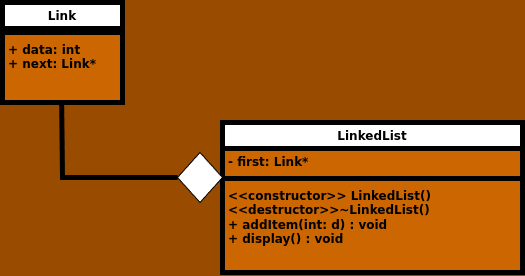

The diagram above was exported from draw.io. Its source (the exported page's mxGraphModel, read from the mxfile embedded in the PNG):
<mxGraphModel dx="875" dy="683" grid="1" gridSize="10" guides="1" tooltips="1" connect="1" arrows="1" fold="1" page="1" pageScale="1" pageWidth="850" pageHeight="1100" background="#994C00" math="0" shadow="0">
  <root>
    <mxCell id="0" />
    <mxCell id="1" parent="0" />
    <mxCell id="wcf6XGKi3vxVdeSQNMsu-1" value="LinkedList" style="swimlane;fontStyle=1;align=center;verticalAlign=top;childLayout=stackLayout;horizontal=1;startSize=26;horizontalStack=0;resizeParent=1;resizeParentMax=0;resizeLast=0;collapsible=1;marginBottom=0;whiteSpace=wrap;html=1;strokeWidth=5;swimlaneFillColor=#CC6600;" vertex="1" parent="1">
      <mxGeometry x="440" y="240" width="300" height="150" as="geometry" />
    </mxCell>
    <mxCell id="wcf6XGKi3vxVdeSQNMsu-2" value="&lt;b&gt;- first: Link*&lt;/b&gt;" style="text;strokeColor=none;fillColor=none;align=left;verticalAlign=top;spacingLeft=4;spacingRight=4;overflow=hidden;rotatable=0;points=[[0,0.5],[1,0.5]];portConstraint=eastwest;whiteSpace=wrap;html=1;" vertex="1" parent="wcf6XGKi3vxVdeSQNMsu-1">
      <mxGeometry y="26" width="300" height="26" as="geometry" />
    </mxCell>
    <mxCell id="wcf6XGKi3vxVdeSQNMsu-3" value="" style="line;strokeWidth=5;fillColor=none;align=left;verticalAlign=middle;spacingTop=-1;spacingLeft=3;spacingRight=3;rotatable=0;labelPosition=right;points=[];portConstraint=eastwest;strokeColor=inherit;" vertex="1" parent="wcf6XGKi3vxVdeSQNMsu-1">
      <mxGeometry y="52" width="300" height="8" as="geometry" />
    </mxCell>
    <mxCell id="wcf6XGKi3vxVdeSQNMsu-4" value="&lt;b&gt;&lt;font style=&quot;font-size: 12px;&quot;&gt;&amp;lt;&amp;lt;constructor&amp;gt;&amp;gt; LinkedList()&lt;/font&gt;&lt;/b&gt;&lt;div&gt;&lt;b&gt;&amp;lt;&amp;lt;destructor&amp;gt;&amp;gt;~LinkedList()&lt;/b&gt;&lt;b&gt;&lt;br&gt;&lt;/b&gt;&lt;div&gt;&lt;b&gt;&lt;font style=&quot;font-size: 12px;&quot;&gt;+ addItem(int: d) : void&lt;/font&gt;&lt;/b&gt;&lt;/div&gt;&lt;div&gt;&lt;b&gt;&lt;font style=&quot;font-size: 12px;&quot;&gt;+ display() : void&lt;/font&gt;&lt;/b&gt;&lt;/div&gt;&lt;div&gt;&lt;br&gt;&lt;/div&gt;&lt;/div&gt;" style="text;strokeColor=none;fillColor=none;align=left;verticalAlign=top;spacingLeft=4;spacingRight=4;overflow=hidden;rotatable=0;points=[[0,0.5],[1,0.5]];portConstraint=eastwest;whiteSpace=wrap;html=1;" vertex="1" parent="wcf6XGKi3vxVdeSQNMsu-1">
      <mxGeometry y="60" width="300" height="90" as="geometry" />
    </mxCell>
    <mxCell id="wcf6XGKi3vxVdeSQNMsu-5" value="Link" style="swimlane;fontStyle=1;align=center;verticalAlign=top;childLayout=stackLayout;horizontal=1;startSize=26;horizontalStack=0;resizeParent=1;resizeParentMax=0;resizeLast=0;collapsible=1;marginBottom=0;whiteSpace=wrap;html=1;strokeWidth=5;swimlaneFillColor=#CC6600;" vertex="1" parent="1">
      <mxGeometry x="220" y="120" width="120" height="100" as="geometry" />
    </mxCell>
    <mxCell id="wcf6XGKi3vxVdeSQNMsu-7" value="" style="line;strokeWidth=5;fillColor=none;align=left;verticalAlign=middle;spacingTop=-1;spacingLeft=3;spacingRight=3;rotatable=0;labelPosition=right;points=[];portConstraint=eastwest;strokeColor=inherit;" vertex="1" parent="wcf6XGKi3vxVdeSQNMsu-5">
      <mxGeometry y="26" width="120" height="8" as="geometry" />
    </mxCell>
    <mxCell id="wcf6XGKi3vxVdeSQNMsu-8" value="&lt;div&gt;&lt;div&gt;&lt;b&gt;+ data: int&lt;/b&gt;&lt;/div&gt;&lt;/div&gt;&lt;div&gt;&lt;b&gt;+ next: Link*&lt;/b&gt;&lt;/div&gt;" style="text;strokeColor=none;fillColor=none;align=left;verticalAlign=top;spacingLeft=4;spacingRight=4;overflow=hidden;rotatable=0;points=[[0,0.5],[1,0.5]];portConstraint=eastwest;whiteSpace=wrap;html=1;" vertex="1" parent="wcf6XGKi3vxVdeSQNMsu-5">
      <mxGeometry y="34" width="120" height="66" as="geometry" />
    </mxCell>
    <mxCell id="wcf6XGKi3vxVdeSQNMsu-9" value="" style="rhombus;whiteSpace=wrap;html=1;" vertex="1" parent="1">
      <mxGeometry x="395" y="270" width="45" height="50" as="geometry" />
    </mxCell>
    <mxCell id="wcf6XGKi3vxVdeSQNMsu-10" value="" style="endArrow=none;html=1;rounded=0;entryX=0.493;entryY=1.033;entryDx=0;entryDy=0;entryPerimeter=0;exitX=0;exitY=0.5;exitDx=0;exitDy=0;strokeWidth=5;" edge="1" parent="1" source="wcf6XGKi3vxVdeSQNMsu-9" target="wcf6XGKi3vxVdeSQNMsu-8">
      <mxGeometry width="50" height="50" relative="1" as="geometry">
        <mxPoint x="250" y="310" as="sourcePoint" />
        <mxPoint x="300" y="260" as="targetPoint" />
        <Array as="points">
          <mxPoint x="280" y="295" />
        </Array>
      </mxGeometry>
    </mxCell>
  </root>
</mxGraphModel>